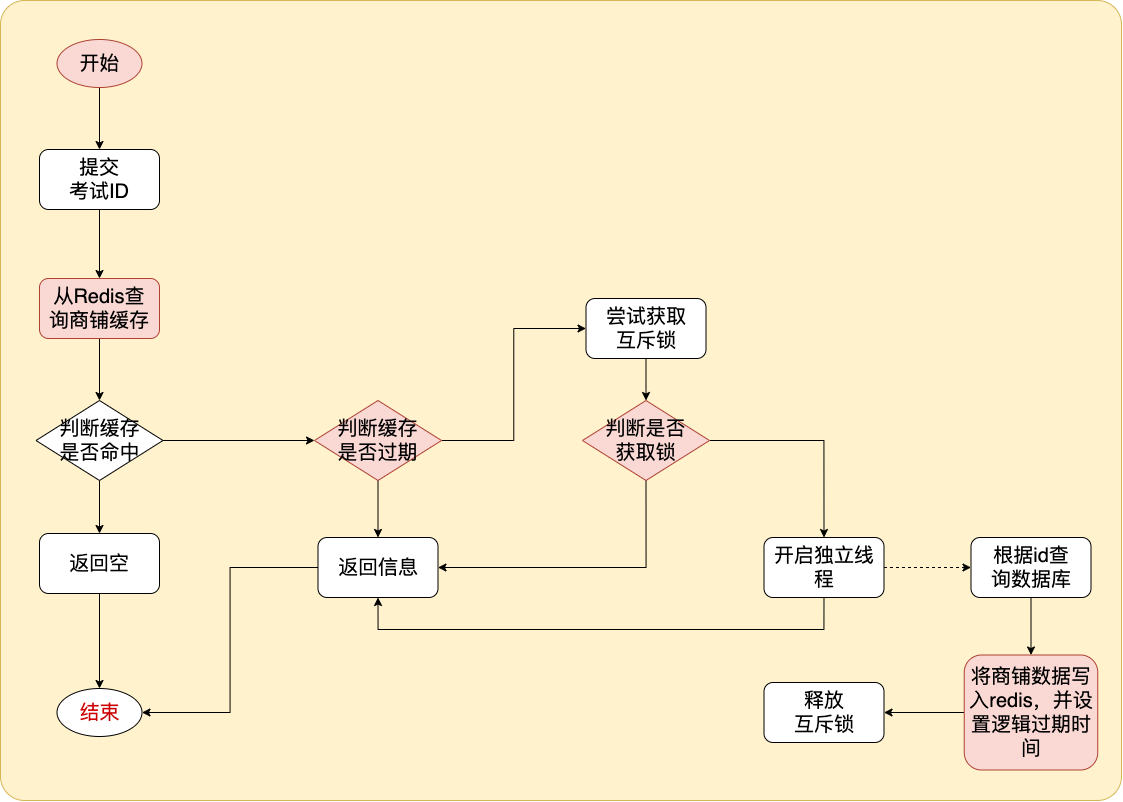

The diagram above was exported from draw.io. Its source (the exported page's mxGraphModel, read from the mxfile embedded in the PNG):
<mxGraphModel dx="2266" dy="1174" grid="0" gridSize="10" guides="1" tooltips="1" connect="1" arrows="1" fold="1" page="0" pageScale="1" pageWidth="827" pageHeight="1169" math="0" shadow="0">
  <root>
    <mxCell id="0" />
    <mxCell id="1" parent="0" />
    <mxCell id="TxZfpBL5965MzOt4mpkd-1" value="" style="rounded=1;whiteSpace=wrap;html=1;strokeColor=#d6b656;fillColor=#fff2cc;arcSize=3;" vertex="1" parent="1">
      <mxGeometry x="-13" y="145" width="1121" height="800" as="geometry" />
    </mxCell>
    <mxCell id="q0PPfyECsIX-93jPA6_v-18" style="edgeStyle=orthogonalEdgeStyle;rounded=0;orthogonalLoop=1;jettySize=auto;html=1;exitX=0.5;exitY=1;exitDx=0;exitDy=0;entryX=0.5;entryY=0;entryDx=0;entryDy=0;fontSize=20;" parent="1" source="q0PPfyECsIX-93jPA6_v-1" target="q0PPfyECsIX-93jPA6_v-3" edge="1">
      <mxGeometry relative="1" as="geometry" />
    </mxCell>
    <mxCell id="q0PPfyECsIX-93jPA6_v-1" value="开始" style="ellipse;whiteSpace=wrap;html=1;fillColor=#fad9d5;strokeColor=#ae4132;fontSize=20;" parent="1" vertex="1">
      <mxGeometry x="43.5" y="184" width="85" height="48" as="geometry" />
    </mxCell>
    <mxCell id="q0PPfyECsIX-93jPA6_v-19" style="edgeStyle=orthogonalEdgeStyle;rounded=0;orthogonalLoop=1;jettySize=auto;html=1;exitX=0.5;exitY=1;exitDx=0;exitDy=0;entryX=0.5;entryY=0;entryDx=0;entryDy=0;fontSize=20;" parent="1" source="q0PPfyECsIX-93jPA6_v-3" target="q0PPfyECsIX-93jPA6_v-4" edge="1">
      <mxGeometry relative="1" as="geometry" />
    </mxCell>
    <mxCell id="q0PPfyECsIX-93jPA6_v-3" value="提交&lt;div style=&quot;font-size: 20px;&quot;&gt;考试ID&lt;/div&gt;" style="rounded=1;whiteSpace=wrap;html=1;fontSize=20;" parent="1" vertex="1">
      <mxGeometry x="26" y="294" width="120" height="60" as="geometry" />
    </mxCell>
    <mxCell id="q0PPfyECsIX-93jPA6_v-20" style="edgeStyle=orthogonalEdgeStyle;rounded=0;orthogonalLoop=1;jettySize=auto;html=1;exitX=0.5;exitY=1;exitDx=0;exitDy=0;entryX=0.5;entryY=0;entryDx=0;entryDy=0;fontSize=20;" parent="1" source="q0PPfyECsIX-93jPA6_v-4" target="q0PPfyECsIX-93jPA6_v-5" edge="1">
      <mxGeometry relative="1" as="geometry" />
    </mxCell>
    <mxCell id="q0PPfyECsIX-93jPA6_v-4" value="从Redis查&lt;div style=&quot;font-size: 20px;&quot;&gt;询商铺缓存&lt;/div&gt;" style="rounded=1;whiteSpace=wrap;html=1;fillColor=#fad9d5;strokeColor=#ae4132;fontSize=20;" parent="1" vertex="1">
      <mxGeometry x="26" y="423" width="120" height="60" as="geometry" />
    </mxCell>
    <mxCell id="q0PPfyECsIX-93jPA6_v-21" style="edgeStyle=orthogonalEdgeStyle;rounded=0;orthogonalLoop=1;jettySize=auto;html=1;exitX=1;exitY=0.5;exitDx=0;exitDy=0;entryX=0;entryY=0.5;entryDx=0;entryDy=0;fontSize=20;" parent="1" source="q0PPfyECsIX-93jPA6_v-5" target="q0PPfyECsIX-93jPA6_v-6" edge="1">
      <mxGeometry relative="1" as="geometry" />
    </mxCell>
    <mxCell id="q0PPfyECsIX-93jPA6_v-28" style="edgeStyle=orthogonalEdgeStyle;rounded=0;orthogonalLoop=1;jettySize=auto;html=1;exitX=0.5;exitY=1;exitDx=0;exitDy=0;entryX=0.5;entryY=0;entryDx=0;entryDy=0;fontSize=20;" parent="1" source="q0PPfyECsIX-93jPA6_v-5" target="q0PPfyECsIX-93jPA6_v-8" edge="1">
      <mxGeometry relative="1" as="geometry" />
    </mxCell>
    <mxCell id="q0PPfyECsIX-93jPA6_v-5" value="判断缓存&lt;div style=&quot;font-size: 20px;&quot;&gt;是否命中&lt;/div&gt;" style="rhombus;whiteSpace=wrap;html=1;fontSize=20;" parent="1" vertex="1">
      <mxGeometry x="22.5" y="545" width="127" height="80" as="geometry" />
    </mxCell>
    <mxCell id="q0PPfyECsIX-93jPA6_v-22" style="edgeStyle=orthogonalEdgeStyle;rounded=0;orthogonalLoop=1;jettySize=auto;html=1;exitX=0.5;exitY=1;exitDx=0;exitDy=0;entryX=0.5;entryY=0;entryDx=0;entryDy=0;fontSize=20;" parent="1" source="q0PPfyECsIX-93jPA6_v-6" target="q0PPfyECsIX-93jPA6_v-12" edge="1">
      <mxGeometry relative="1" as="geometry" />
    </mxCell>
    <mxCell id="q0PPfyECsIX-93jPA6_v-24" style="edgeStyle=orthogonalEdgeStyle;rounded=0;orthogonalLoop=1;jettySize=auto;html=1;exitX=1;exitY=0.5;exitDx=0;exitDy=0;entryX=0;entryY=0.5;entryDx=0;entryDy=0;fontSize=20;" parent="1" source="q0PPfyECsIX-93jPA6_v-6" target="q0PPfyECsIX-93jPA6_v-10" edge="1">
      <mxGeometry relative="1" as="geometry" />
    </mxCell>
    <mxCell id="q0PPfyECsIX-93jPA6_v-6" value="判断缓存&lt;div style=&quot;font-size: 20px;&quot;&gt;是否过期&lt;/div&gt;" style="rhombus;whiteSpace=wrap;html=1;fillColor=#fad9d5;strokeColor=#ae4132;fontSize=20;" parent="1" vertex="1">
      <mxGeometry x="301" y="545" width="127" height="80" as="geometry" />
    </mxCell>
    <mxCell id="q0PPfyECsIX-93jPA6_v-38" style="edgeStyle=orthogonalEdgeStyle;rounded=0;orthogonalLoop=1;jettySize=auto;html=1;exitX=0.5;exitY=1;exitDx=0;exitDy=0;entryX=0.5;entryY=0;entryDx=0;entryDy=0;fontSize=20;" parent="1" source="q0PPfyECsIX-93jPA6_v-8" target="q0PPfyECsIX-93jPA6_v-36" edge="1">
      <mxGeometry relative="1" as="geometry" />
    </mxCell>
    <mxCell id="q0PPfyECsIX-93jPA6_v-8" value="返回空" style="rounded=1;whiteSpace=wrap;html=1;fontSize=20;" parent="1" vertex="1">
      <mxGeometry x="26" y="678" width="120" height="60" as="geometry" />
    </mxCell>
    <mxCell id="q0PPfyECsIX-93jPA6_v-25" style="edgeStyle=orthogonalEdgeStyle;rounded=0;orthogonalLoop=1;jettySize=auto;html=1;exitX=0.5;exitY=1;exitDx=0;exitDy=0;entryX=0.5;entryY=0;entryDx=0;entryDy=0;fontSize=20;" parent="1" source="q0PPfyECsIX-93jPA6_v-10" target="q0PPfyECsIX-93jPA6_v-11" edge="1">
      <mxGeometry relative="1" as="geometry" />
    </mxCell>
    <mxCell id="q0PPfyECsIX-93jPA6_v-10" value="尝试获取&lt;div style=&quot;font-size: 20px;&quot;&gt;互斥锁&lt;/div&gt;" style="rounded=1;whiteSpace=wrap;html=1;fontSize=20;" parent="1" vertex="1">
      <mxGeometry x="572.5" y="443" width="120" height="60" as="geometry" />
    </mxCell>
    <mxCell id="q0PPfyECsIX-93jPA6_v-26" style="edgeStyle=orthogonalEdgeStyle;rounded=0;orthogonalLoop=1;jettySize=auto;html=1;exitX=0.5;exitY=1;exitDx=0;exitDy=0;entryX=1;entryY=0.5;entryDx=0;entryDy=0;fontSize=20;" parent="1" source="q0PPfyECsIX-93jPA6_v-11" target="q0PPfyECsIX-93jPA6_v-12" edge="1">
      <mxGeometry relative="1" as="geometry" />
    </mxCell>
    <mxCell id="q0PPfyECsIX-93jPA6_v-30" style="edgeStyle=orthogonalEdgeStyle;rounded=0;orthogonalLoop=1;jettySize=auto;html=1;exitX=1;exitY=0.5;exitDx=0;exitDy=0;entryX=0.5;entryY=0;entryDx=0;entryDy=0;fontSize=20;" parent="1" source="q0PPfyECsIX-93jPA6_v-11" target="q0PPfyECsIX-93jPA6_v-13" edge="1">
      <mxGeometry relative="1" as="geometry" />
    </mxCell>
    <mxCell id="q0PPfyECsIX-93jPA6_v-11" value="判断是否&lt;div style=&quot;font-size: 20px;&quot;&gt;获取锁&lt;/div&gt;" style="rhombus;whiteSpace=wrap;html=1;fillColor=#fad9d5;strokeColor=#ae4132;fontSize=20;" parent="1" vertex="1">
      <mxGeometry x="569" y="545" width="127" height="80" as="geometry" />
    </mxCell>
    <mxCell id="q0PPfyECsIX-93jPA6_v-37" style="edgeStyle=orthogonalEdgeStyle;rounded=0;orthogonalLoop=1;jettySize=auto;html=1;exitX=0;exitY=0.5;exitDx=0;exitDy=0;entryX=1;entryY=0.5;entryDx=0;entryDy=0;fontSize=20;" parent="1" source="q0PPfyECsIX-93jPA6_v-12" target="q0PPfyECsIX-93jPA6_v-36" edge="1">
      <mxGeometry relative="1" as="geometry" />
    </mxCell>
    <mxCell id="q0PPfyECsIX-93jPA6_v-12" value="返回&lt;span style=&quot;background-color: initial;&quot;&gt;信息&lt;/span&gt;" style="rounded=1;whiteSpace=wrap;html=1;fontSize=20;" parent="1" vertex="1">
      <mxGeometry x="304.5" y="682" width="120" height="60" as="geometry" />
    </mxCell>
    <mxCell id="q0PPfyECsIX-93jPA6_v-31" style="edgeStyle=orthogonalEdgeStyle;rounded=0;orthogonalLoop=1;jettySize=auto;html=1;exitX=0.5;exitY=1;exitDx=0;exitDy=0;entryX=0.5;entryY=1;entryDx=0;entryDy=0;fontSize=20;" parent="1" source="q0PPfyECsIX-93jPA6_v-13" target="q0PPfyECsIX-93jPA6_v-12" edge="1">
      <mxGeometry relative="1" as="geometry">
        <Array as="points">
          <mxPoint x="810" y="774" />
          <mxPoint x="364" y="774" />
        </Array>
      </mxGeometry>
    </mxCell>
    <mxCell id="q0PPfyECsIX-93jPA6_v-33" style="edgeStyle=orthogonalEdgeStyle;rounded=0;orthogonalLoop=1;jettySize=auto;html=1;exitX=1;exitY=0.5;exitDx=0;exitDy=0;entryX=0;entryY=0.5;entryDx=0;entryDy=0;dashed=1;fontSize=20;" parent="1" source="q0PPfyECsIX-93jPA6_v-13" target="q0PPfyECsIX-93jPA6_v-14" edge="1">
      <mxGeometry relative="1" as="geometry" />
    </mxCell>
    <mxCell id="q0PPfyECsIX-93jPA6_v-13" value="开启独立线程" style="rounded=1;whiteSpace=wrap;html=1;fontSize=20;" parent="1" vertex="1">
      <mxGeometry x="750.5" y="682" width="120" height="60" as="geometry" />
    </mxCell>
    <mxCell id="q0PPfyECsIX-93jPA6_v-35" style="edgeStyle=orthogonalEdgeStyle;rounded=0;orthogonalLoop=1;jettySize=auto;html=1;exitX=0.5;exitY=1;exitDx=0;exitDy=0;entryX=0.5;entryY=0;entryDx=0;entryDy=0;fontSize=20;" parent="1" source="q0PPfyECsIX-93jPA6_v-14" target="q0PPfyECsIX-93jPA6_v-15" edge="1">
      <mxGeometry relative="1" as="geometry" />
    </mxCell>
    <mxCell id="q0PPfyECsIX-93jPA6_v-14" value="根据id查&lt;div style=&quot;font-size: 20px;&quot;&gt;询数据库&lt;/div&gt;" style="rounded=1;whiteSpace=wrap;html=1;fontSize=20;" parent="1" vertex="1">
      <mxGeometry x="957.5" y="682" width="120" height="60" as="geometry" />
    </mxCell>
    <mxCell id="q0PPfyECsIX-93jPA6_v-32" style="edgeStyle=orthogonalEdgeStyle;rounded=0;orthogonalLoop=1;jettySize=auto;html=1;exitX=0;exitY=0.5;exitDx=0;exitDy=0;entryX=1;entryY=0.5;entryDx=0;entryDy=0;fontSize=20;" parent="1" source="q0PPfyECsIX-93jPA6_v-15" target="q0PPfyECsIX-93jPA6_v-16" edge="1">
      <mxGeometry relative="1" as="geometry" />
    </mxCell>
    <mxCell id="q0PPfyECsIX-93jPA6_v-15" value="将商铺数据写入redis，并设置逻辑过期时间" style="rounded=1;whiteSpace=wrap;html=1;fillColor=#fad9d5;strokeColor=#ae4132;fontSize=20;" parent="1" vertex="1">
      <mxGeometry x="950.75" y="799.5" width="133.5" height="115" as="geometry" />
    </mxCell>
    <mxCell id="q0PPfyECsIX-93jPA6_v-16" value="释放&lt;div style=&quot;font-size: 20px;&quot;&gt;互斥锁&lt;/div&gt;" style="rounded=1;whiteSpace=wrap;html=1;fontSize=20;" parent="1" vertex="1">
      <mxGeometry x="750.5" y="827" width="120" height="60" as="geometry" />
    </mxCell>
    <mxCell id="q0PPfyECsIX-93jPA6_v-36" value="结束" style="ellipse;whiteSpace=wrap;html=1;fontColor=#CC0000;fontSize=20;" parent="1" vertex="1">
      <mxGeometry x="43.5" y="833" width="85" height="48" as="geometry" />
    </mxCell>
  </root>
</mxGraphModel>